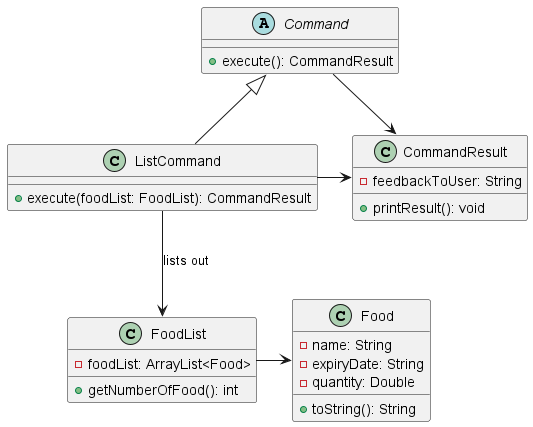

The diagram above was rendered by PlantUML. Its source (embedded in the PNG):
@startuml
'https://plantuml.com/class-diagram

Command <|-- ListCommand
Command -> CommandResult
ListCommand -> CommandResult
ListCommand --> FoodList : lists out
FoodList -> Food

abstract class Command{
    +execute(): CommandResult
}

class ListCommand {
    +execute(foodList: FoodList): CommandResult
}

class CommandResult {
    -feedbackToUser: String
    +printResult(): void
}

class FoodList {
    -foodList: ArrayList<Food>
    +getNumberOfFood(): int
}


class Food{
    - name: String
    - expiryDate: String
    - quantity: Double

    + toString(): String
}

@enduml